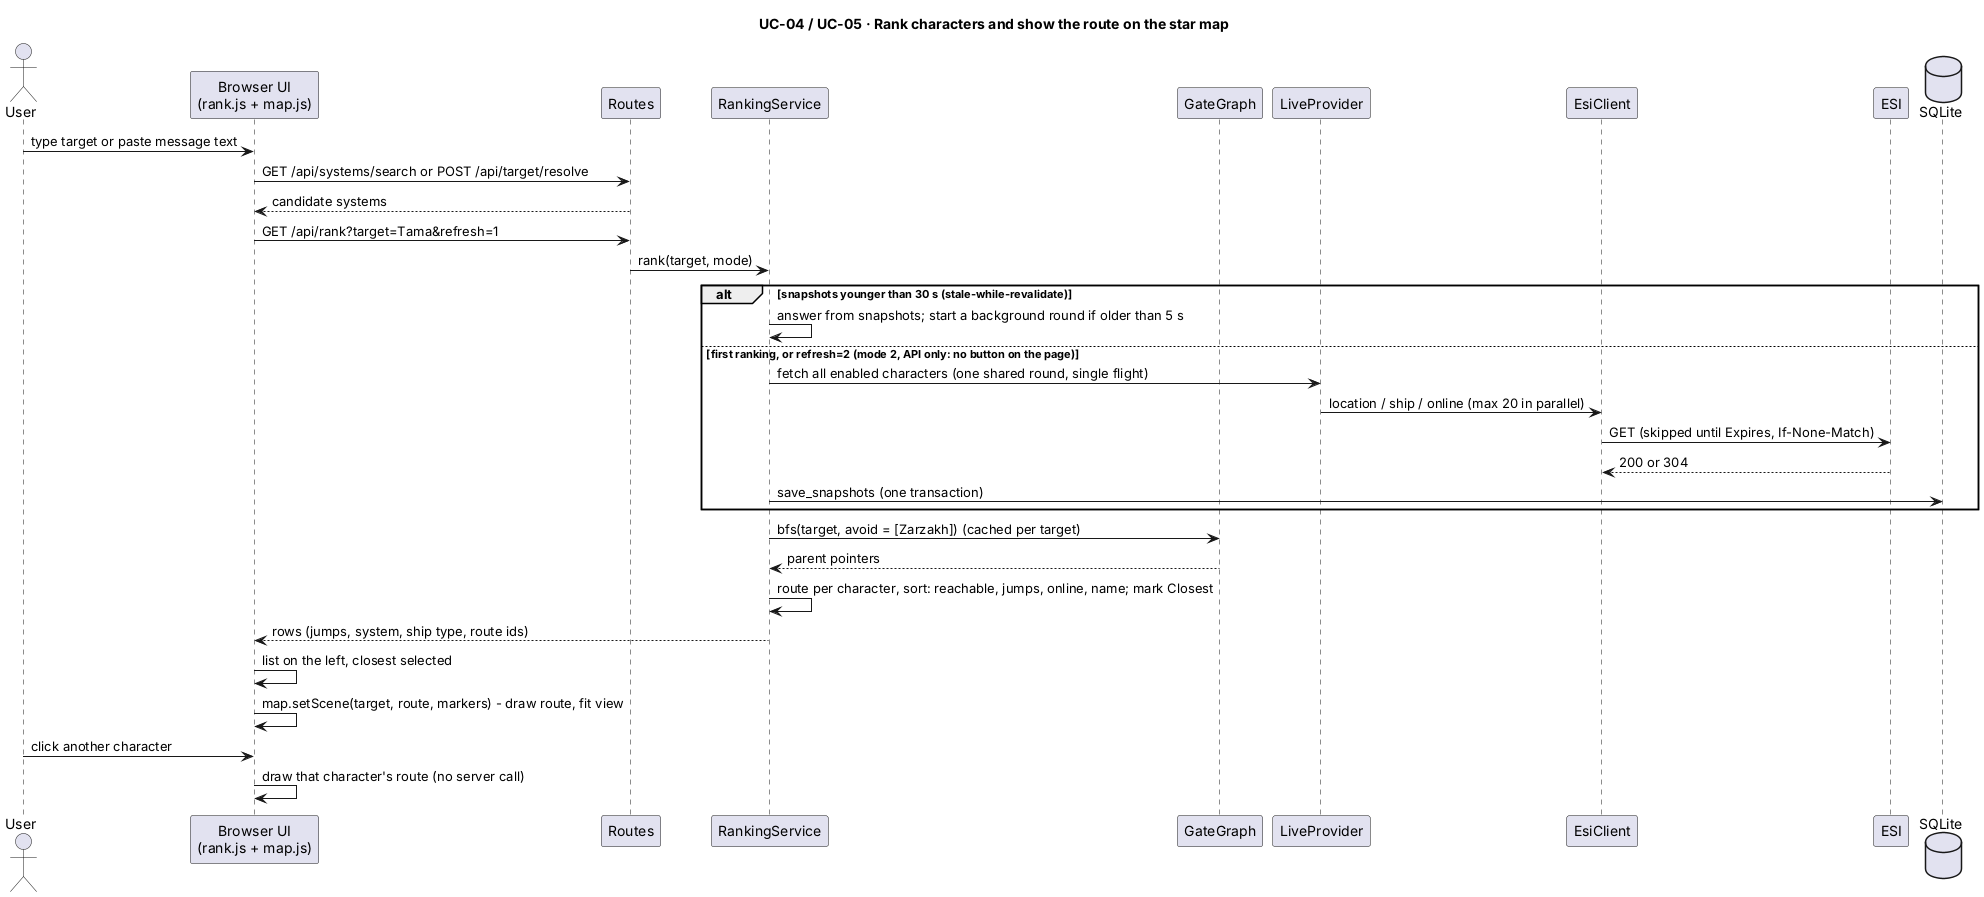

The diagram above was rendered by PlantUML. Its source (embedded in the PNG):
@startuml seq-rank-and-map
title UC-04 / UC-05 · Rank characters and show the route on the star map
skinparam shadowing false
actor User
participant "Browser UI\n(rank.js + map.js)" as UI
participant "Routes" as R
participant "RankingService" as RS
participant "GateGraph" as G
participant "LiveProvider" as P
participant "EsiClient" as E
participant "ESI" as ESI
database "SQLite" as DB

User -> UI : type target or paste message text
UI -> R : GET /api/systems/search or POST /api/target/resolve
R --> UI : candidate systems
UI -> R : GET /api/rank?target=Tama&refresh=1
R -> RS : rank(target, mode)
alt snapshots younger than 30 s (stale-while-revalidate)
  RS -> RS : answer from snapshots; start a background round if older than 5 s
else first ranking, or refresh=2 (mode 2, API only: no button on the page)
  RS -> P : fetch all enabled characters (one shared round, single flight)
  P -> E : location / ship / online (max 20 in parallel)
  E -> ESI : GET (skipped until Expires, If-None-Match)
  ESI --> E : 200 or 304
  RS -> DB : save_snapshots (one transaction)
end
RS -> G : bfs(target, avoid = [Zarzakh]) (cached per target)
G --> RS : parent pointers
RS -> RS : route per character, sort: reachable, jumps, online, name; mark Closest
RS --> UI : rows (jumps, system, ship type, route ids)
UI -> UI : list on the left, closest selected
UI -> UI : map.setScene(target, route, markers) - draw route, fit view
User -> UI : click another character
UI -> UI : draw that character's route (no server call)
@enduml